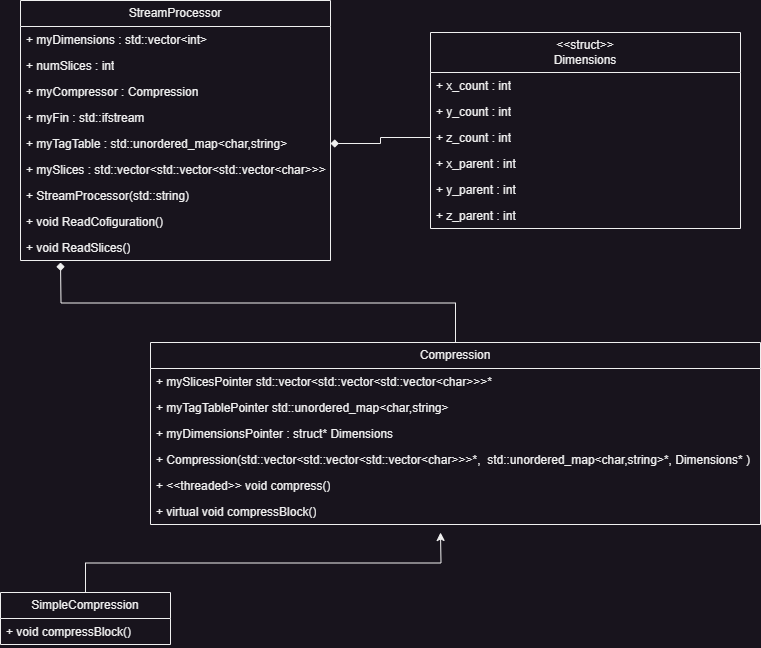

The diagram above was exported from draw.io. Its source (the exported page's mxGraphModel, read from the mxfile embedded in the PNG):
<mxGraphModel dx="882" dy="628" grid="1" gridSize="10" guides="1" tooltips="1" connect="1" arrows="1" fold="1" page="1" pageScale="1" pageWidth="827" pageHeight="1169" math="0" shadow="0">
  <root>
    <mxCell id="0" />
    <mxCell id="1" parent="0" />
    <mxCell id="LTrVrM4hX7FDkiQ6BwnU-1" value="StreamProcessor" style="swimlane;fontStyle=0;childLayout=stackLayout;horizontal=1;startSize=26;fillColor=none;horizontalStack=0;resizeParent=1;resizeParentMax=0;resizeLast=0;collapsible=1;marginBottom=0;whiteSpace=wrap;html=1;" vertex="1" parent="1">
      <mxGeometry x="40" y="38" width="310" height="260" as="geometry" />
    </mxCell>
    <mxCell id="LTrVrM4hX7FDkiQ6BwnU-5" value="+ myDimensions : std::vector&amp;lt;int&amp;gt;" style="text;strokeColor=none;fillColor=none;align=left;verticalAlign=top;spacingLeft=4;spacingRight=4;overflow=hidden;rotatable=0;points=[[0,0.5],[1,0.5]];portConstraint=eastwest;whiteSpace=wrap;html=1;" vertex="1" parent="LTrVrM4hX7FDkiQ6BwnU-1">
      <mxGeometry y="26" width="310" height="26" as="geometry" />
    </mxCell>
    <mxCell id="LTrVrM4hX7FDkiQ6BwnU-48" value="+ numSlices : int" style="text;strokeColor=none;fillColor=none;align=left;verticalAlign=top;spacingLeft=4;spacingRight=4;overflow=hidden;rotatable=0;points=[[0,0.5],[1,0.5]];portConstraint=eastwest;whiteSpace=wrap;html=1;" vertex="1" parent="LTrVrM4hX7FDkiQ6BwnU-1">
      <mxGeometry y="52" width="310" height="26" as="geometry" />
    </mxCell>
    <mxCell id="LTrVrM4hX7FDkiQ6BwnU-44" value="+ myCompressor : Compression" style="text;strokeColor=none;fillColor=none;align=left;verticalAlign=top;spacingLeft=4;spacingRight=4;overflow=hidden;rotatable=0;points=[[0,0.5],[1,0.5]];portConstraint=eastwest;whiteSpace=wrap;html=1;" vertex="1" parent="LTrVrM4hX7FDkiQ6BwnU-1">
      <mxGeometry y="78" width="310" height="26" as="geometry" />
    </mxCell>
    <mxCell id="LTrVrM4hX7FDkiQ6BwnU-7" value="+ myFin : std::ifstream" style="text;strokeColor=none;fillColor=none;align=left;verticalAlign=top;spacingLeft=4;spacingRight=4;overflow=hidden;rotatable=0;points=[[0,0.5],[1,0.5]];portConstraint=eastwest;whiteSpace=wrap;html=1;" vertex="1" parent="LTrVrM4hX7FDkiQ6BwnU-1">
      <mxGeometry y="104" width="310" height="26" as="geometry" />
    </mxCell>
    <mxCell id="LTrVrM4hX7FDkiQ6BwnU-2" value="+ myTagTable : std::unordered_map&amp;lt;char,string&amp;gt;" style="text;strokeColor=none;fillColor=none;align=left;verticalAlign=top;spacingLeft=4;spacingRight=4;overflow=hidden;rotatable=0;points=[[0,0.5],[1,0.5]];portConstraint=eastwest;whiteSpace=wrap;html=1;" vertex="1" parent="LTrVrM4hX7FDkiQ6BwnU-1">
      <mxGeometry y="130" width="310" height="26" as="geometry" />
    </mxCell>
    <mxCell id="LTrVrM4hX7FDkiQ6BwnU-3" value="+ mySlices : std::vector&amp;lt;std::vector&amp;lt;std::vector&amp;lt;char&amp;gt;&amp;gt;&amp;gt;" style="text;strokeColor=none;fillColor=none;align=left;verticalAlign=top;spacingLeft=4;spacingRight=4;overflow=hidden;rotatable=0;points=[[0,0.5],[1,0.5]];portConstraint=eastwest;whiteSpace=wrap;html=1;" vertex="1" parent="LTrVrM4hX7FDkiQ6BwnU-1">
      <mxGeometry y="156" width="310" height="26" as="geometry" />
    </mxCell>
    <mxCell id="LTrVrM4hX7FDkiQ6BwnU-42" value="+ StreamProcessor(std::string)" style="text;strokeColor=none;fillColor=none;align=left;verticalAlign=top;spacingLeft=4;spacingRight=4;overflow=hidden;rotatable=0;points=[[0,0.5],[1,0.5]];portConstraint=eastwest;whiteSpace=wrap;html=1;" vertex="1" parent="LTrVrM4hX7FDkiQ6BwnU-1">
      <mxGeometry y="182" width="310" height="26" as="geometry" />
    </mxCell>
    <mxCell id="LTrVrM4hX7FDkiQ6BwnU-4" value="+ void ReadCofiguration()" style="text;strokeColor=none;fillColor=none;align=left;verticalAlign=top;spacingLeft=4;spacingRight=4;overflow=hidden;rotatable=0;points=[[0,0.5],[1,0.5]];portConstraint=eastwest;whiteSpace=wrap;html=1;" vertex="1" parent="LTrVrM4hX7FDkiQ6BwnU-1">
      <mxGeometry y="208" width="310" height="26" as="geometry" />
    </mxCell>
    <mxCell id="LTrVrM4hX7FDkiQ6BwnU-41" value="+ void ReadSlices()" style="text;strokeColor=none;fillColor=none;align=left;verticalAlign=top;spacingLeft=4;spacingRight=4;overflow=hidden;rotatable=0;points=[[0,0.5],[1,0.5]];portConstraint=eastwest;whiteSpace=wrap;html=1;" vertex="1" parent="LTrVrM4hX7FDkiQ6BwnU-1">
      <mxGeometry y="234" width="310" height="26" as="geometry" />
    </mxCell>
    <mxCell id="LTrVrM4hX7FDkiQ6BwnU-45" style="edgeStyle=orthogonalEdgeStyle;rounded=0;orthogonalLoop=1;jettySize=auto;html=1;exitX=0.5;exitY=0;exitDx=0;exitDy=0;endArrow=diamond;endFill=1;" edge="1" parent="1" source="LTrVrM4hX7FDkiQ6BwnU-8">
      <mxGeometry relative="1" as="geometry">
        <mxPoint x="80" y="300" as="targetPoint" />
      </mxGeometry>
    </mxCell>
    <mxCell id="LTrVrM4hX7FDkiQ6BwnU-8" value="Compression" style="swimlane;fontStyle=0;childLayout=stackLayout;horizontal=1;startSize=26;fillColor=none;horizontalStack=0;resizeParent=1;resizeParentMax=0;resizeLast=0;collapsible=1;marginBottom=0;whiteSpace=wrap;html=1;" vertex="1" parent="1">
      <mxGeometry x="170" y="380" width="610" height="182" as="geometry" />
    </mxCell>
    <mxCell id="LTrVrM4hX7FDkiQ6BwnU-24" value="+ mySlicesPointer std::vector&amp;lt;std::vector&amp;lt;std::vector&amp;lt;char&amp;gt;&amp;gt;&amp;gt;*" style="text;strokeColor=none;fillColor=none;align=left;verticalAlign=top;spacingLeft=4;spacingRight=4;overflow=hidden;rotatable=0;points=[[0,0.5],[1,0.5]];portConstraint=eastwest;whiteSpace=wrap;html=1;" vertex="1" parent="LTrVrM4hX7FDkiQ6BwnU-8">
      <mxGeometry y="26" width="610" height="26" as="geometry" />
    </mxCell>
    <mxCell id="LTrVrM4hX7FDkiQ6BwnU-25" value="+ myTagTablePointer std::unordered_map&amp;lt;char,string&amp;gt;" style="text;strokeColor=none;fillColor=none;align=left;verticalAlign=top;spacingLeft=4;spacingRight=4;overflow=hidden;rotatable=0;points=[[0,0.5],[1,0.5]];portConstraint=eastwest;whiteSpace=wrap;html=1;" vertex="1" parent="LTrVrM4hX7FDkiQ6BwnU-8">
      <mxGeometry y="52" width="610" height="26" as="geometry" />
    </mxCell>
    <mxCell id="LTrVrM4hX7FDkiQ6BwnU-17" value="+ myDimensionsPointer : struct* Dimensions" style="text;strokeColor=none;fillColor=none;align=left;verticalAlign=top;spacingLeft=4;spacingRight=4;overflow=hidden;rotatable=0;points=[[0,0.5],[1,0.5]];portConstraint=eastwest;whiteSpace=wrap;html=1;" vertex="1" parent="LTrVrM4hX7FDkiQ6BwnU-8">
      <mxGeometry y="78" width="610" height="26" as="geometry" />
    </mxCell>
    <mxCell id="LTrVrM4hX7FDkiQ6BwnU-38" value="+ Compression(std::vector&amp;lt;std::vector&amp;lt;std::vector&amp;lt;char&amp;gt;&amp;gt;&amp;gt;*,&amp;nbsp; std::unordered_map&amp;lt;char,string&amp;gt;*, Dimensions* )" style="text;strokeColor=none;fillColor=none;align=left;verticalAlign=top;spacingLeft=4;spacingRight=4;overflow=hidden;rotatable=0;points=[[0,0.5],[1,0.5]];portConstraint=eastwest;whiteSpace=wrap;html=1;" vertex="1" parent="LTrVrM4hX7FDkiQ6BwnU-8">
      <mxGeometry y="104" width="610" height="26" as="geometry" />
    </mxCell>
    <mxCell id="LTrVrM4hX7FDkiQ6BwnU-13" value="+ &amp;lt;&amp;lt;threaded&amp;gt;&amp;gt; void compress()" style="text;strokeColor=none;fillColor=none;align=left;verticalAlign=top;spacingLeft=4;spacingRight=4;overflow=hidden;rotatable=0;points=[[0,0.5],[1,0.5]];portConstraint=eastwest;whiteSpace=wrap;html=1;" vertex="1" parent="LTrVrM4hX7FDkiQ6BwnU-8">
      <mxGeometry y="130" width="610" height="26" as="geometry" />
    </mxCell>
    <mxCell id="LTrVrM4hX7FDkiQ6BwnU-12" value="+ virtual void compressBlock()" style="text;strokeColor=none;fillColor=none;align=left;verticalAlign=top;spacingLeft=4;spacingRight=4;overflow=hidden;rotatable=0;points=[[0,0.5],[1,0.5]];portConstraint=eastwest;whiteSpace=wrap;html=1;" vertex="1" parent="LTrVrM4hX7FDkiQ6BwnU-8">
      <mxGeometry y="156" width="610" height="26" as="geometry" />
    </mxCell>
    <mxCell id="LTrVrM4hX7FDkiQ6BwnU-23" style="edgeStyle=orthogonalEdgeStyle;rounded=0;orthogonalLoop=1;jettySize=auto;html=1;exitX=0.5;exitY=0;exitDx=0;exitDy=0;" edge="1" parent="1" source="LTrVrM4hX7FDkiQ6BwnU-18">
      <mxGeometry relative="1" as="geometry">
        <mxPoint x="460" y="570" as="targetPoint" />
      </mxGeometry>
    </mxCell>
    <mxCell id="LTrVrM4hX7FDkiQ6BwnU-18" value="SimpleCompression" style="swimlane;fontStyle=0;childLayout=stackLayout;horizontal=1;startSize=26;fillColor=none;horizontalStack=0;resizeParent=1;resizeParentMax=0;resizeLast=0;collapsible=1;marginBottom=0;whiteSpace=wrap;html=1;" vertex="1" parent="1">
      <mxGeometry x="20" y="630" width="170" height="52" as="geometry" />
    </mxCell>
    <mxCell id="LTrVrM4hX7FDkiQ6BwnU-26" value="+ void compressBlock()" style="text;strokeColor=none;fillColor=none;align=left;verticalAlign=top;spacingLeft=4;spacingRight=4;overflow=hidden;rotatable=0;points=[[0,0.5],[1,0.5]];portConstraint=eastwest;whiteSpace=wrap;html=1;" vertex="1" parent="LTrVrM4hX7FDkiQ6BwnU-18">
      <mxGeometry y="26" width="170" height="26" as="geometry" />
    </mxCell>
    <mxCell id="LTrVrM4hX7FDkiQ6BwnU-27" value="&amp;lt;&amp;lt;struct&amp;gt;&amp;gt;&lt;br&gt;Dimensions" style="swimlane;fontStyle=0;childLayout=stackLayout;horizontal=1;startSize=40;fillColor=none;horizontalStack=0;resizeParent=1;resizeParentMax=0;resizeLast=0;collapsible=1;marginBottom=0;whiteSpace=wrap;html=1;" vertex="1" parent="1">
      <mxGeometry x="450" y="70" width="310" height="196" as="geometry" />
    </mxCell>
    <mxCell id="LTrVrM4hX7FDkiQ6BwnU-28" value="+ x_count : int" style="text;strokeColor=none;fillColor=none;align=left;verticalAlign=top;spacingLeft=4;spacingRight=4;overflow=hidden;rotatable=0;points=[[0,0.5],[1,0.5]];portConstraint=eastwest;whiteSpace=wrap;html=1;" vertex="1" parent="LTrVrM4hX7FDkiQ6BwnU-27">
      <mxGeometry y="40" width="310" height="26" as="geometry" />
    </mxCell>
    <mxCell id="LTrVrM4hX7FDkiQ6BwnU-33" value="+ y_count : int" style="text;strokeColor=none;fillColor=none;align=left;verticalAlign=top;spacingLeft=4;spacingRight=4;overflow=hidden;rotatable=0;points=[[0,0.5],[1,0.5]];portConstraint=eastwest;whiteSpace=wrap;html=1;" vertex="1" parent="LTrVrM4hX7FDkiQ6BwnU-27">
      <mxGeometry y="66" width="310" height="26" as="geometry" />
    </mxCell>
    <mxCell id="LTrVrM4hX7FDkiQ6BwnU-34" value="+ z_count : int" style="text;strokeColor=none;fillColor=none;align=left;verticalAlign=top;spacingLeft=4;spacingRight=4;overflow=hidden;rotatable=0;points=[[0,0.5],[1,0.5]];portConstraint=eastwest;whiteSpace=wrap;html=1;" vertex="1" parent="LTrVrM4hX7FDkiQ6BwnU-27">
      <mxGeometry y="92" width="310" height="26" as="geometry" />
    </mxCell>
    <mxCell id="LTrVrM4hX7FDkiQ6BwnU-35" value="+ x_parent : int" style="text;strokeColor=none;fillColor=none;align=left;verticalAlign=top;spacingLeft=4;spacingRight=4;overflow=hidden;rotatable=0;points=[[0,0.5],[1,0.5]];portConstraint=eastwest;whiteSpace=wrap;html=1;" vertex="1" parent="LTrVrM4hX7FDkiQ6BwnU-27">
      <mxGeometry y="118" width="310" height="26" as="geometry" />
    </mxCell>
    <mxCell id="LTrVrM4hX7FDkiQ6BwnU-36" value="+ y_parent : int" style="text;strokeColor=none;fillColor=none;align=left;verticalAlign=top;spacingLeft=4;spacingRight=4;overflow=hidden;rotatable=0;points=[[0,0.5],[1,0.5]];portConstraint=eastwest;whiteSpace=wrap;html=1;" vertex="1" parent="LTrVrM4hX7FDkiQ6BwnU-27">
      <mxGeometry y="144" width="310" height="26" as="geometry" />
    </mxCell>
    <mxCell id="LTrVrM4hX7FDkiQ6BwnU-37" value="+ z_parent : int" style="text;strokeColor=none;fillColor=none;align=left;verticalAlign=top;spacingLeft=4;spacingRight=4;overflow=hidden;rotatable=0;points=[[0,0.5],[1,0.5]];portConstraint=eastwest;whiteSpace=wrap;html=1;" vertex="1" parent="LTrVrM4hX7FDkiQ6BwnU-27">
      <mxGeometry y="170" width="310" height="26" as="geometry" />
    </mxCell>
    <mxCell id="LTrVrM4hX7FDkiQ6BwnU-47" style="edgeStyle=orthogonalEdgeStyle;rounded=0;orthogonalLoop=1;jettySize=auto;html=1;exitX=1;exitY=0.5;exitDx=0;exitDy=0;endArrow=none;endFill=0;startArrow=diamond;startFill=1;entryX=0;entryY=0.5;entryDx=0;entryDy=0;" edge="1" parent="1" source="LTrVrM4hX7FDkiQ6BwnU-2" target="LTrVrM4hX7FDkiQ6BwnU-34">
      <mxGeometry relative="1" as="geometry">
        <mxPoint x="440" y="177" as="targetPoint" />
      </mxGeometry>
    </mxCell>
  </root>
</mxGraphModel>